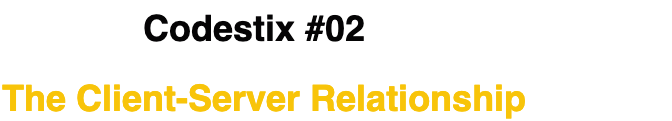

The diagram above was exported from draw.io. Its source (the exported page's mxGraphModel, read from the mxfile embedded in the PNG):
<mxGraphModel dx="1186" dy="647" grid="1" gridSize="10" guides="1" tooltips="1" connect="1" arrows="1" fold="1" page="1" pageScale="1" pageWidth="827" pageHeight="1169" math="0" shadow="0">
  <root>
    <mxCell id="0" />
    <mxCell id="1" parent="0" />
    <mxCell id="fOM_4ifSekvp-eW2dBHp-1" value="&lt;span style=&quot;font-weight: 700; font-style: normal; text-decoration: none; color: rgb(248, 196, 9);&quot; class=&quot;JsGRdQ&quot;&gt;&lt;font style=&quot;font-size: 36px;&quot;&gt;The Client-Server Relationship&lt;/font&gt;&lt;/span&gt;" style="text;whiteSpace=wrap;html=1;" vertex="1" parent="1">
      <mxGeometry x="149" y="90" width="530" height="40" as="geometry" />
    </mxCell>
    <mxCell id="fOM_4ifSekvp-eW2dBHp-2" value="&lt;span style=&quot;font-weight: 700; font-style: normal; text-decoration: none;&quot; class=&quot;JsGRdQ&quot;&gt;&lt;font color=&quot;#050405&quot; style=&quot;font-size: 36px;&quot;&gt;Codestix #02&lt;/font&gt;&lt;/span&gt;" style="text;whiteSpace=wrap;html=1;" vertex="1" parent="1">
      <mxGeometry x="290" y="20" width="530" height="40" as="geometry" />
    </mxCell>
  </root>
</mxGraphModel>